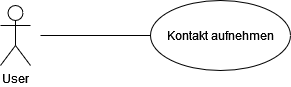

The diagram above was exported from draw.io. Its source (the exported page's mxGraphModel, read from the mxfile embedded in the PNG):
<mxGraphModel dx="819" dy="447" grid="1" gridSize="10" guides="1" tooltips="1" connect="1" arrows="1" fold="1" page="1" pageScale="1" pageWidth="827" pageHeight="1169" math="0" shadow="0">
  <root>
    <mxCell id="0" />
    <mxCell id="1" parent="0" />
    <mxCell id="ITy1mgkZh4x2aAWTnkJP-1" value="User" style="shape=umlActor;verticalLabelPosition=bottom;verticalAlign=top;html=1;" vertex="1" parent="1">
      <mxGeometry x="100" y="275" width="30" height="60" as="geometry" />
    </mxCell>
    <mxCell id="ITy1mgkZh4x2aAWTnkJP-2" value="Kontakt aufnehmen" style="ellipse;whiteSpace=wrap;html=1;" vertex="1" parent="1">
      <mxGeometry x="250" y="270" width="140" height="70" as="geometry" />
    </mxCell>
    <mxCell id="ITy1mgkZh4x2aAWTnkJP-4" value="" style="line;strokeWidth=1;fillColor=none;align=left;verticalAlign=middle;spacingTop=-1;spacingLeft=3;spacingRight=3;rotatable=0;labelPosition=right;points=[];portConstraint=eastwest;strokeColor=inherit;" vertex="1" parent="1">
      <mxGeometry x="140" y="301" width="110" height="8" as="geometry" />
    </mxCell>
  </root>
</mxGraphModel>